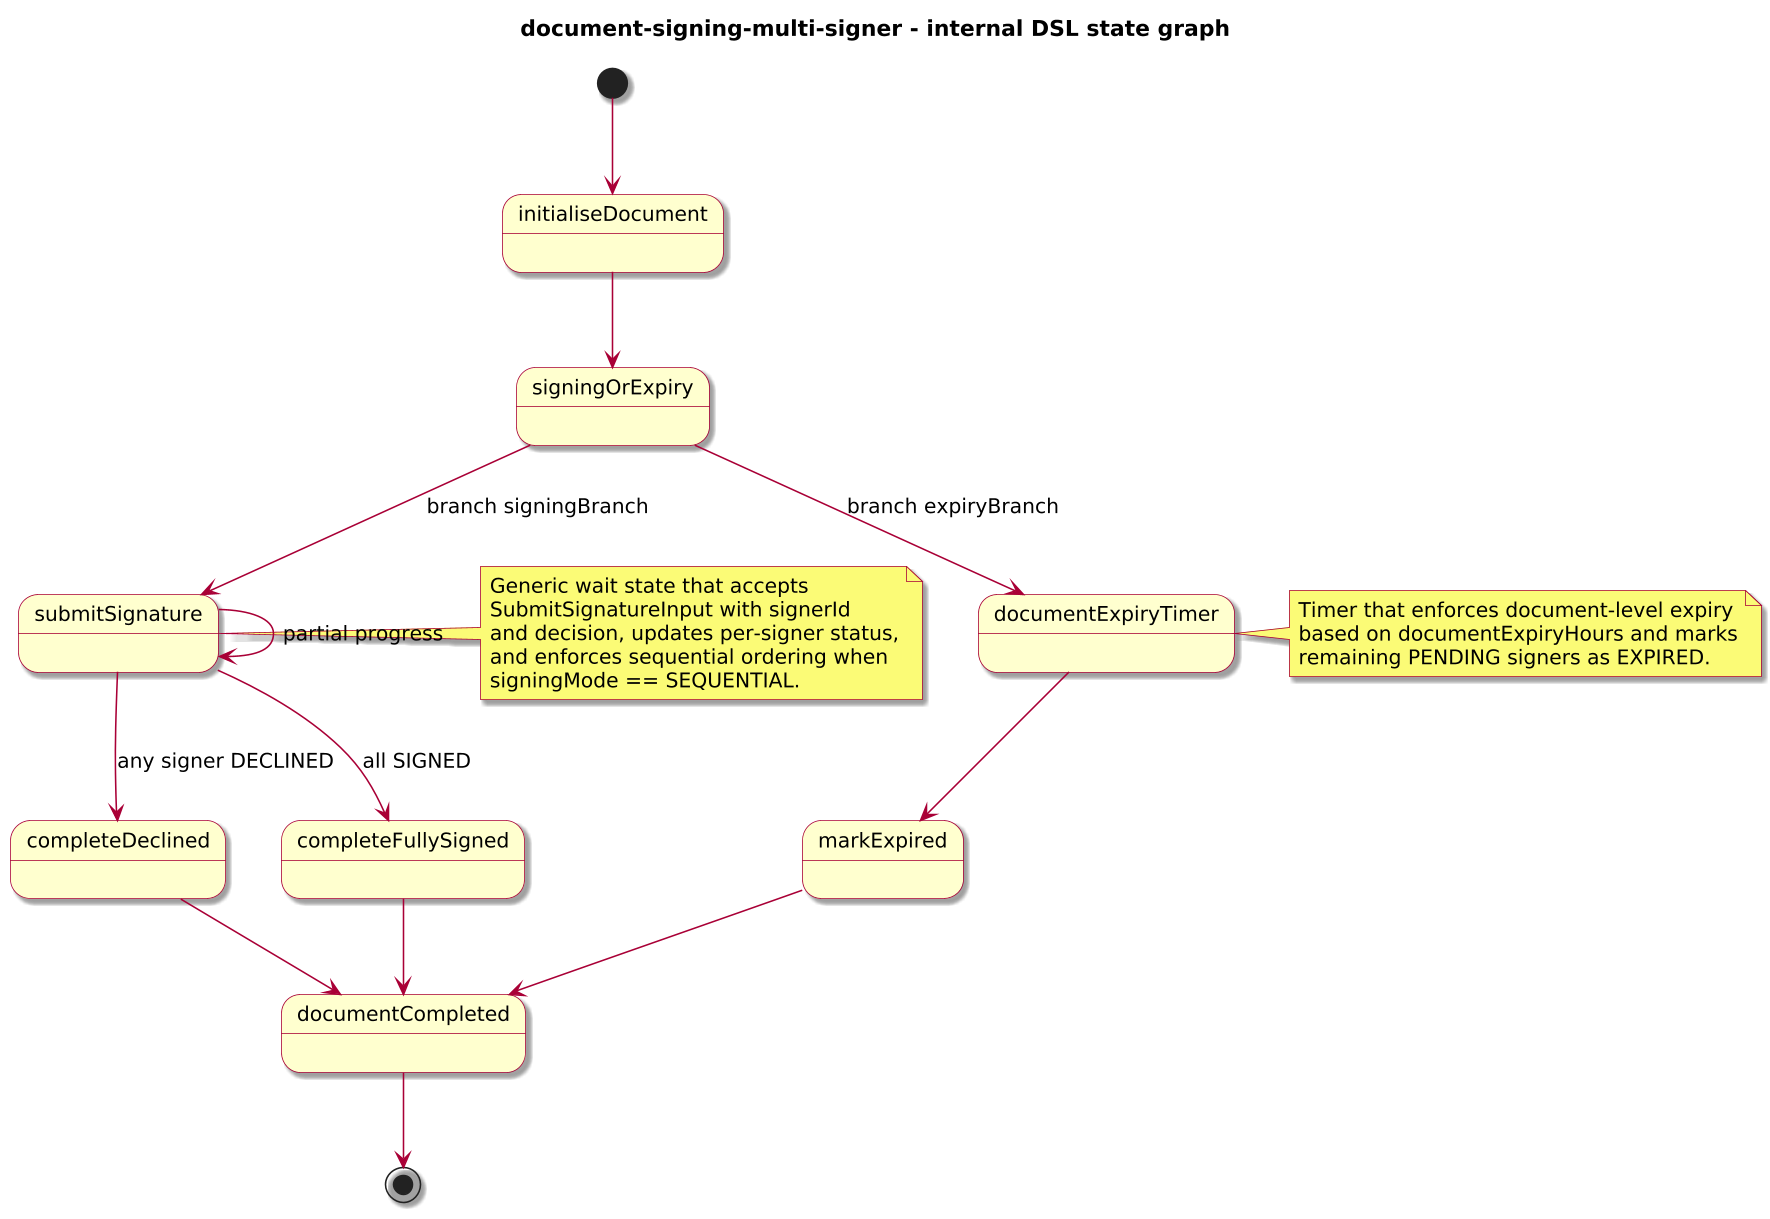

The diagram above was rendered by PlantUML. Its source (embedded in the PNG):
@startuml
!include journey-diagram-theme.puml
title document-signing-multi-signer - internal DSL state graph

[*] --> initialiseDocument

state initialiseDocument
state signingOrExpiry

state submitSignature
state completeDeclined
state completeFullySigned

state documentExpiryTimer
state markExpired

state documentCompleted

initialiseDocument --> signingOrExpiry

signingOrExpiry --> submitSignature : branch signingBranch
signingOrExpiry --> documentExpiryTimer : branch expiryBranch

submitSignature --> completeDeclined : any signer DECLINED
submitSignature --> completeFullySigned : all SIGNED
submitSignature --> submitSignature : partial progress

completeDeclined --> documentCompleted
completeFullySigned --> documentCompleted

documentExpiryTimer --> markExpired
markExpired --> documentCompleted

documentCompleted --> [*]

note right of submitSignature
  Generic wait state that accepts
  SubmitSignatureInput with signerId
  and decision, updates per-signer status,
  and enforces sequential ordering when
  signingMode == SEQUENTIAL.
end note

note right of documentExpiryTimer
  Timer that enforces document-level expiry
  based on documentExpiryHours and marks
  remaining PENDING signers as EXPIRED.
end note

@enduml